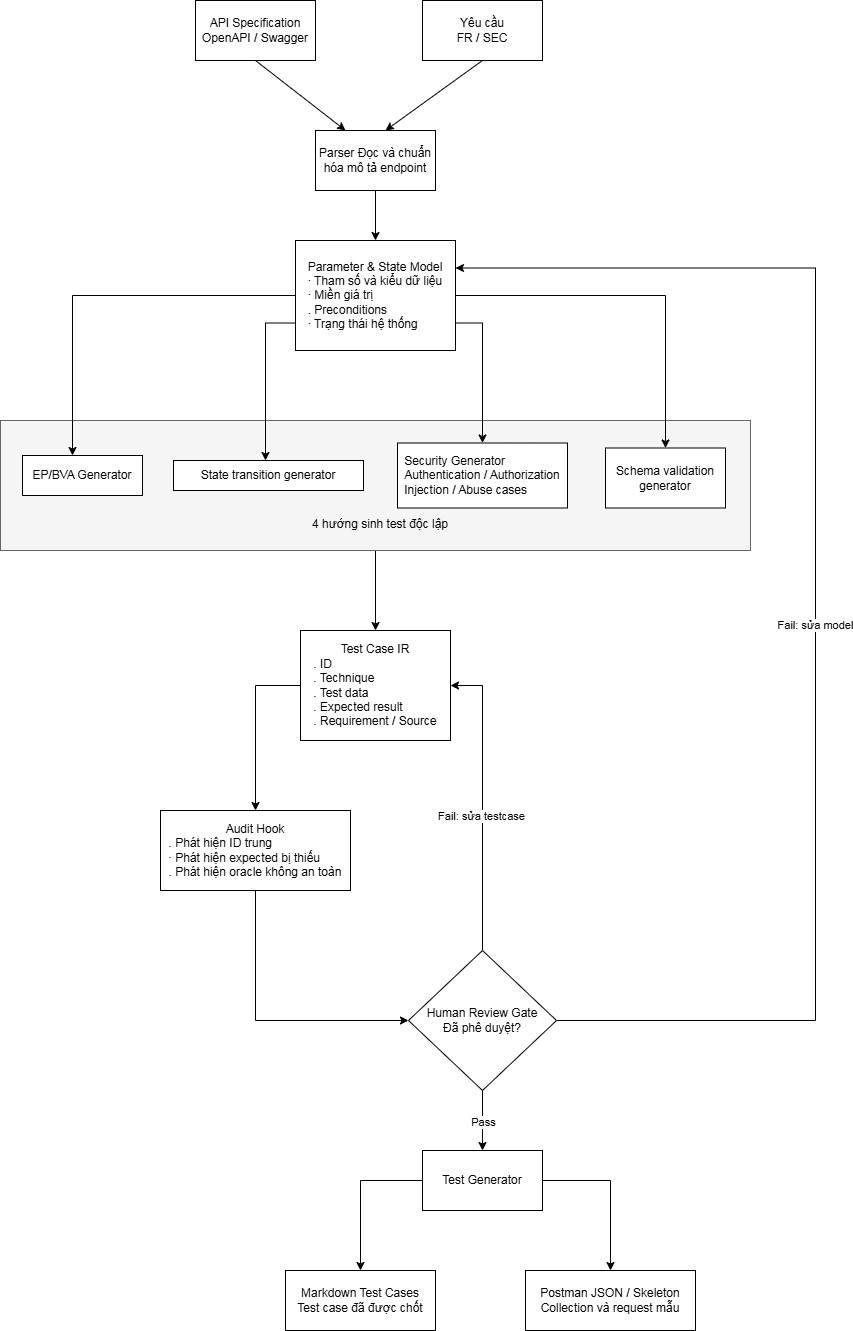

The diagram above was exported from draw.io. Its source (the exported page's mxGraphModel, read from the mxfile embedded in the PNG):
<mxGraphModel dx="2681" dy="1180" grid="1" gridSize="10" guides="1" tooltips="1" connect="1" arrows="1" fold="1" page="1" pageScale="1" pageWidth="827" pageHeight="1169" math="0" shadow="0">
  <root>
    <mxCell id="0" />
    <mxCell id="1" parent="0" />
    <mxCell id="y_4sh5nn0j3a1GnzRnYi-6" edge="1" parent="1" source="y_4sh5nn0j3a1GnzRnYi-1" style="rounded=0;orthogonalLoop=1;jettySize=auto;html=1;exitX=0.5;exitY=1;exitDx=0;exitDy=0;entryX=0.25;entryY=0;entryDx=0;entryDy=0;" target="y_4sh5nn0j3a1GnzRnYi-5">
      <mxGeometry relative="1" as="geometry" />
    </mxCell>
    <mxCell id="y_4sh5nn0j3a1GnzRnYi-1" parent="1" style="rounded=0;whiteSpace=wrap;html=1;" value="&lt;div&gt;API Specification&lt;/div&gt;&lt;div&gt;OpenAPI / Swagger&lt;/div&gt;" vertex="1">
      <mxGeometry height="60" width="120" x="190" y="90" as="geometry" />
    </mxCell>
    <mxCell id="y_4sh5nn0j3a1GnzRnYi-3" parent="1" style="rounded=0;whiteSpace=wrap;html=1;" value="&lt;div&gt;Yêu cầu&lt;/div&gt;&lt;div&gt;FR / SEC&lt;/div&gt;" vertex="1">
      <mxGeometry height="60" width="120" x="417" y="90" as="geometry" />
    </mxCell>
    <mxCell id="y_4sh5nn0j3a1GnzRnYi-9" edge="1" parent="1" source="y_4sh5nn0j3a1GnzRnYi-5" style="edgeStyle=orthogonalEdgeStyle;rounded=0;orthogonalLoop=1;jettySize=auto;html=1;exitX=0.5;exitY=1;exitDx=0;exitDy=0;entryX=0.5;entryY=0;entryDx=0;entryDy=0;" target="y_4sh5nn0j3a1GnzRnYi-8">
      <mxGeometry relative="1" as="geometry" />
    </mxCell>
    <mxCell id="y_4sh5nn0j3a1GnzRnYi-5" parent="1" style="rounded=0;whiteSpace=wrap;html=1;" value="&lt;span style=&quot;text-align: left;&quot;&gt;Parser Đọc và chuẩn hóa mô tả endpoint&lt;/span&gt;" vertex="1">
      <mxGeometry height="60" width="120" x="310" y="220" as="geometry" />
    </mxCell>
    <mxCell id="y_4sh5nn0j3a1GnzRnYi-7" edge="1" parent="1" source="y_4sh5nn0j3a1GnzRnYi-3" style="rounded=0;orthogonalLoop=1;jettySize=auto;html=1;exitX=0.5;exitY=1;exitDx=0;exitDy=0;entryX=0.583;entryY=0;entryDx=0;entryDy=0;entryPerimeter=0;" target="y_4sh5nn0j3a1GnzRnYi-5">
      <mxGeometry relative="1" as="geometry" />
    </mxCell>
    <mxCell id="y_4sh5nn0j3a1GnzRnYi-21" edge="1" parent="1" source="y_4sh5nn0j3a1GnzRnYi-10" style="edgeStyle=orthogonalEdgeStyle;rounded=0;orthogonalLoop=1;jettySize=auto;html=1;exitX=0.5;exitY=1;exitDx=0;exitDy=0;entryX=0.5;entryY=0;entryDx=0;entryDy=0;" target="y_4sh5nn0j3a1GnzRnYi-20">
      <mxGeometry relative="1" as="geometry" />
    </mxCell>
    <mxCell id="y_4sh5nn0j3a1GnzRnYi-10" parent="1" style="rounded=0;whiteSpace=wrap;html=1;fillColor=#f5f5f5;fontColor=#333333;strokeColor=#666666;" value="" vertex="1">
      <mxGeometry height="130" width="750" x="-5" y="510" as="geometry" />
    </mxCell>
    <mxCell id="y_4sh5nn0j3a1GnzRnYi-18" edge="1" parent="1" source="y_4sh5nn0j3a1GnzRnYi-8" style="edgeStyle=orthogonalEdgeStyle;rounded=0;orthogonalLoop=1;jettySize=auto;html=1;exitX=1;exitY=0.75;exitDx=0;exitDy=0;" target="y_4sh5nn0j3a1GnzRnYi-14">
      <mxGeometry relative="1" as="geometry" />
    </mxCell>
    <mxCell id="y_4sh5nn0j3a1GnzRnYi-19" edge="1" parent="1" source="y_4sh5nn0j3a1GnzRnYi-8" style="edgeStyle=orthogonalEdgeStyle;rounded=0;orthogonalLoop=1;jettySize=auto;html=1;exitX=1;exitY=0.5;exitDx=0;exitDy=0;entryX=0.5;entryY=0;entryDx=0;entryDy=0;" target="y_4sh5nn0j3a1GnzRnYi-15">
      <mxGeometry relative="1" as="geometry" />
    </mxCell>
    <mxCell id="y_4sh5nn0j3a1GnzRnYi-8" parent="1" style="rounded=0;whiteSpace=wrap;html=1;" value="&lt;div&gt;Parameter &amp;amp;&amp;nbsp;&lt;span style=&quot;background-color: transparent; color: light-dark(rgb(0, 0, 0), rgb(255, 255, 255));&quot;&gt;State&amp;nbsp;&lt;/span&gt;&lt;span style=&quot;background-color: transparent; color: light-dark(rgb(0, 0, 0), rgb(255, 255, 255));&quot;&gt;Model&lt;/span&gt;&lt;/div&gt;&lt;div style=&quot;text-align: justify;&quot;&gt;· Tham số và kiểu dữ liệu&lt;/div&gt;&lt;div style=&quot;text-align: justify;&quot;&gt;· Miền giá trị&lt;/div&gt;&lt;div style=&quot;text-align: justify;&quot;&gt;. Preconditions&lt;/div&gt;&lt;div style=&quot;text-align: justify;&quot;&gt;· Trạng thái hệ thống&lt;/div&gt;" vertex="1">
      <mxGeometry height="110" width="160" x="290" y="330" as="geometry" />
    </mxCell>
    <mxCell id="y_4sh5nn0j3a1GnzRnYi-11" parent="1" style="text;html=1;whiteSpace=wrap;strokeColor=none;fillColor=none;align=center;verticalAlign=middle;rounded=0;" value="4 hướng sinh test độc lập" vertex="1">
      <mxGeometry height="20" width="150" x="300" y="604" as="geometry" />
    </mxCell>
    <mxCell id="y_4sh5nn0j3a1GnzRnYi-12" parent="1" style="rounded=0;whiteSpace=wrap;html=1;" value="EP/BVA Generator" vertex="1">
      <mxGeometry height="40" width="120" x="17" y="545" as="geometry" />
    </mxCell>
    <mxCell id="y_4sh5nn0j3a1GnzRnYi-13" parent="1" style="rounded=0;whiteSpace=wrap;html=1;" value="State transition generator" vertex="1">
      <mxGeometry height="30" width="190" x="168" y="550" as="geometry" />
    </mxCell>
    <mxCell id="y_4sh5nn0j3a1GnzRnYi-14" parent="1" style="rounded=0;whiteSpace=wrap;html=1;" value="&lt;div style=&quot;text-align: justify;&quot;&gt;Security Generator&lt;/div&gt;&lt;div style=&quot;text-align: justify;&quot;&gt;Authentication /&amp;nbsp;&lt;span style=&quot;background-color: transparent; color: light-dark(rgb(0, 0, 0), rgb(255, 255, 255));&quot;&gt;Authorization&lt;/span&gt;&lt;/div&gt;&lt;div style=&quot;text-align: justify;&quot;&gt;Injection / Abuse cases&lt;/div&gt;" vertex="1">
      <mxGeometry height="65" width="170" x="392" y="532.5" as="geometry" />
    </mxCell>
    <mxCell id="y_4sh5nn0j3a1GnzRnYi-15" parent="1" style="rounded=0;whiteSpace=wrap;html=1;" value="Schema validation generator" vertex="1">
      <mxGeometry height="60" width="120" x="600" y="537.5" as="geometry" />
    </mxCell>
    <mxCell id="y_4sh5nn0j3a1GnzRnYi-16" edge="1" parent="1" source="y_4sh5nn0j3a1GnzRnYi-8" style="edgeStyle=orthogonalEdgeStyle;rounded=0;orthogonalLoop=1;jettySize=auto;html=1;exitX=0;exitY=0.5;exitDx=0;exitDy=0;" target="y_4sh5nn0j3a1GnzRnYi-12">
      <mxGeometry relative="1" as="geometry">
        <Array as="points">
          <mxPoint x="67" y="385" />
        </Array>
      </mxGeometry>
    </mxCell>
    <mxCell id="y_4sh5nn0j3a1GnzRnYi-17" edge="1" parent="1" source="y_4sh5nn0j3a1GnzRnYi-8" style="edgeStyle=orthogonalEdgeStyle;rounded=0;orthogonalLoop=1;jettySize=auto;html=1;exitX=0;exitY=0.75;exitDx=0;exitDy=0;">
      <mxGeometry relative="1" as="geometry">
        <Array as="points">
          <mxPoint x="260" y="413" />
          <mxPoint x="260" y="550" />
        </Array>
        <mxPoint x="260" y="550" as="targetPoint" />
      </mxGeometry>
    </mxCell>
    <mxCell id="y_4sh5nn0j3a1GnzRnYi-23" edge="1" parent="1" source="y_4sh5nn0j3a1GnzRnYi-20" style="edgeStyle=orthogonalEdgeStyle;rounded=0;orthogonalLoop=1;jettySize=auto;html=1;exitX=0;exitY=0.5;exitDx=0;exitDy=0;entryX=0.5;entryY=0;entryDx=0;entryDy=0;" target="y_4sh5nn0j3a1GnzRnYi-22">
      <mxGeometry relative="1" as="geometry" />
    </mxCell>
    <mxCell id="y_4sh5nn0j3a1GnzRnYi-20" parent="1" style="rounded=0;whiteSpace=wrap;html=1;" value="&lt;div&gt;Test Case IR&lt;/div&gt;&lt;div style=&quot;text-align: left;&quot;&gt;. ID&lt;/div&gt;&lt;div style=&quot;text-align: left;&quot;&gt;. Technique&lt;/div&gt;&lt;div style=&quot;text-align: left;&quot;&gt;. Test data&lt;/div&gt;&lt;div style=&quot;text-align: left;&quot;&gt;. Expected result&lt;/div&gt;&lt;div style=&quot;text-align: left;&quot;&gt;. Requirement / Source&lt;/div&gt;" vertex="1">
      <mxGeometry height="110" width="150" x="295" y="720" as="geometry" />
    </mxCell>
    <mxCell id="y_4sh5nn0j3a1GnzRnYi-25" edge="1" parent="1" source="y_4sh5nn0j3a1GnzRnYi-22" style="edgeStyle=orthogonalEdgeStyle;rounded=0;orthogonalLoop=1;jettySize=auto;html=1;exitX=0.5;exitY=1;exitDx=0;exitDy=0;entryX=0;entryY=0.5;entryDx=0;entryDy=0;" target="y_4sh5nn0j3a1GnzRnYi-24">
      <mxGeometry relative="1" as="geometry" />
    </mxCell>
    <mxCell id="y_4sh5nn0j3a1GnzRnYi-22" parent="1" style="rounded=0;whiteSpace=wrap;html=1;" value="&lt;div&gt;Audit Hook&lt;/div&gt;&lt;div style=&quot;text-align: left;&quot;&gt;. Phát hiện ID trung&lt;/div&gt;&lt;div style=&quot;text-align: left;&quot;&gt;· Phát hiện expected bị&amp;nbsp;&lt;span style=&quot;background-color: transparent; color: light-dark(rgb(0, 0, 0), rgb(255, 255, 255));&quot;&gt;thiếu&lt;/span&gt;&lt;/div&gt;&lt;div style=&quot;text-align: left;&quot;&gt;. Phát hiện oracle không an&amp;nbsp;&lt;span style=&quot;background-color: transparent; color: light-dark(rgb(0, 0, 0), rgb(255, 255, 255));&quot;&gt;toàn&lt;/span&gt;&lt;/div&gt;" vertex="1">
      <mxGeometry height="80" width="190" x="155" y="900" as="geometry" />
    </mxCell>
    <mxCell id="y_4sh5nn0j3a1GnzRnYi-26" edge="1" parent="1" source="y_4sh5nn0j3a1GnzRnYi-24" style="edgeStyle=orthogonalEdgeStyle;rounded=0;orthogonalLoop=1;jettySize=auto;html=1;exitX=0.5;exitY=0;exitDx=0;exitDy=0;entryX=1;entryY=0.5;entryDx=0;entryDy=0;" target="y_4sh5nn0j3a1GnzRnYi-20">
      <mxGeometry relative="1" as="geometry" />
    </mxCell>
    <mxCell id="y_4sh5nn0j3a1GnzRnYi-27" connectable="0" parent="y_4sh5nn0j3a1GnzRnYi-26" style="edgeLabel;html=1;align=center;verticalAlign=middle;resizable=0;points=[];" value="Fail: sửa testcase" vertex="1">
      <mxGeometry relative="1" x="-0.0909" y="2" as="geometry">
        <mxPoint as="offset" />
      </mxGeometry>
    </mxCell>
    <mxCell id="y_4sh5nn0j3a1GnzRnYi-28" edge="1" parent="1" source="y_4sh5nn0j3a1GnzRnYi-24" style="edgeStyle=orthogonalEdgeStyle;rounded=0;orthogonalLoop=1;jettySize=auto;html=1;exitX=1;exitY=0.5;exitDx=0;exitDy=0;entryX=1;entryY=0.25;entryDx=0;entryDy=0;" target="y_4sh5nn0j3a1GnzRnYi-8">
      <mxGeometry relative="1" as="geometry">
        <Array as="points">
          <mxPoint x="810" y="1110" />
          <mxPoint x="810" y="358" />
        </Array>
      </mxGeometry>
    </mxCell>
    <mxCell id="y_4sh5nn0j3a1GnzRnYi-29" connectable="0" parent="y_4sh5nn0j3a1GnzRnYi-28" style="edgeLabel;html=1;align=center;verticalAlign=middle;resizable=0;points=[];" value="Fail: sửa model" vertex="1">
      <mxGeometry relative="1" x="-0.0452" y="1" as="geometry">
        <mxPoint as="offset" />
      </mxGeometry>
    </mxCell>
    <mxCell id="y_4sh5nn0j3a1GnzRnYi-31" edge="1" parent="1" source="y_4sh5nn0j3a1GnzRnYi-24" style="edgeStyle=orthogonalEdgeStyle;rounded=0;orthogonalLoop=1;jettySize=auto;html=1;exitX=0.5;exitY=1;exitDx=0;exitDy=0;entryX=0.5;entryY=0;entryDx=0;entryDy=0;" target="y_4sh5nn0j3a1GnzRnYi-30">
      <mxGeometry relative="1" as="geometry" />
    </mxCell>
    <mxCell id="y_4sh5nn0j3a1GnzRnYi-32" connectable="0" parent="y_4sh5nn0j3a1GnzRnYi-31" style="edgeLabel;html=1;align=center;verticalAlign=middle;resizable=0;points=[];" value="Pass" vertex="1">
      <mxGeometry relative="1" x="0.0255" as="geometry">
        <mxPoint as="offset" />
      </mxGeometry>
    </mxCell>
    <mxCell id="y_4sh5nn0j3a1GnzRnYi-24" parent="1" style="rhombus;whiteSpace=wrap;html=1;" value="&lt;div&gt;Human Review Gate&lt;/div&gt;&lt;div&gt;Đã phê duyệt?&lt;/div&gt;" vertex="1">
      <mxGeometry height="140" width="148" x="403" y="1040" as="geometry" />
    </mxCell>
    <mxCell id="y_4sh5nn0j3a1GnzRnYi-35" edge="1" parent="1" source="y_4sh5nn0j3a1GnzRnYi-30" style="edgeStyle=orthogonalEdgeStyle;rounded=0;orthogonalLoop=1;jettySize=auto;html=1;exitX=0;exitY=0.5;exitDx=0;exitDy=0;entryX=0.5;entryY=0;entryDx=0;entryDy=0;" target="y_4sh5nn0j3a1GnzRnYi-34">
      <mxGeometry relative="1" as="geometry" />
    </mxCell>
    <mxCell id="y_4sh5nn0j3a1GnzRnYi-39" edge="1" parent="1" source="y_4sh5nn0j3a1GnzRnYi-30" style="edgeStyle=orthogonalEdgeStyle;rounded=0;orthogonalLoop=1;jettySize=auto;html=1;exitX=1;exitY=0.5;exitDx=0;exitDy=0;" target="y_4sh5nn0j3a1GnzRnYi-38">
      <mxGeometry relative="1" as="geometry" />
    </mxCell>
    <mxCell id="y_4sh5nn0j3a1GnzRnYi-30" parent="1" style="rounded=0;whiteSpace=wrap;html=1;" value="Test Generator" vertex="1">
      <mxGeometry height="60" width="120" x="417" y="1240" as="geometry" />
    </mxCell>
    <mxCell id="y_4sh5nn0j3a1GnzRnYi-34" parent="1" style="rounded=0;whiteSpace=wrap;html=1;" value="&lt;span style=&quot;text-align: left;&quot;&gt;Markdown Test Cases&lt;/span&gt;&lt;br style=&quot;padding: 0px; margin: 0px; text-align: left;&quot;&gt;&lt;span style=&quot;text-align: left;&quot;&gt;Test case đã được chốt&lt;/span&gt;" vertex="1">
      <mxGeometry height="60" width="150" x="280" y="1360" as="geometry" />
    </mxCell>
    <mxCell id="y_4sh5nn0j3a1GnzRnYi-38" parent="1" style="rounded=0;whiteSpace=wrap;html=1;" value="&lt;div&gt;Postman JSON / Skeleton&lt;/div&gt;&lt;div&gt;Collection và request mẫu&lt;/div&gt;" vertex="1">
      <mxGeometry height="60" width="170" x="520" y="1360" as="geometry" />
    </mxCell>
  </root>
</mxGraphModel>